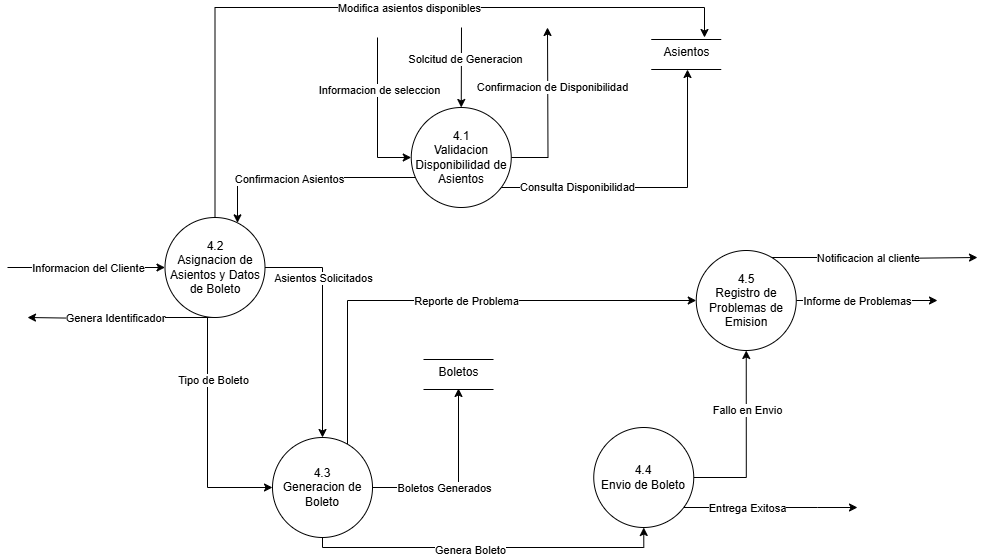

The diagram above was exported from draw.io. Its source (the exported page's mxGraphModel, read from the mxfile embedded in the PNG):
<mxGraphModel dx="2501" dy="-1566" grid="1" gridSize="10" guides="1" tooltips="1" connect="1" arrows="1" fold="1" page="1" pageScale="1" pageWidth="827" pageHeight="1169" math="0" shadow="0">
  <root>
    <mxCell id="0" />
    <mxCell id="1" parent="0" />
    <mxCell id="LYjkh_wSl6cy1pVOmvBX-1" style="edgeStyle=orthogonalEdgeStyle;rounded=0;orthogonalLoop=1;jettySize=auto;html=1;" edge="1" parent="1" source="LYjkh_wSl6cy1pVOmvBX-5">
      <mxGeometry relative="1" as="geometry">
        <mxPoint x="540" y="2700" as="targetPoint" />
      </mxGeometry>
    </mxCell>
    <mxCell id="LYjkh_wSl6cy1pVOmvBX-2" value="Confirmacion de Disponibilidad" style="edgeLabel;html=1;align=center;verticalAlign=middle;resizable=0;points=[];" connectable="0" vertex="1" parent="LYjkh_wSl6cy1pVOmvBX-1">
      <mxGeometry x="0.4121" y="-5" relative="1" as="geometry">
        <mxPoint x="-1" y="11" as="offset" />
      </mxGeometry>
    </mxCell>
    <mxCell id="LYjkh_wSl6cy1pVOmvBX-3" style="edgeStyle=orthogonalEdgeStyle;rounded=0;orthogonalLoop=1;jettySize=auto;html=1;" edge="1" parent="1" source="LYjkh_wSl6cy1pVOmvBX-5" target="LYjkh_wSl6cy1pVOmvBX-12">
      <mxGeometry relative="1" as="geometry">
        <Array as="points">
          <mxPoint x="230" y="2850" />
        </Array>
      </mxGeometry>
    </mxCell>
    <mxCell id="LYjkh_wSl6cy1pVOmvBX-4" value="Confirmacion Asientos" style="edgeLabel;html=1;align=center;verticalAlign=middle;resizable=0;points=[];" connectable="0" vertex="1" parent="LYjkh_wSl6cy1pVOmvBX-3">
      <mxGeometry x="0.1247" y="1" relative="1" as="geometry">
        <mxPoint as="offset" />
      </mxGeometry>
    </mxCell>
    <mxCell id="LYjkh_wSl6cy1pVOmvBX-5" value="4.1&lt;div&gt;Validacion Disponibilidad de Asientos&lt;/div&gt;" style="ellipse;whiteSpace=wrap;html=1;aspect=fixed;" vertex="1" parent="1">
      <mxGeometry x="403.75" y="2780" width="100" height="100" as="geometry" />
    </mxCell>
    <mxCell id="LYjkh_wSl6cy1pVOmvBX-6" style="edgeStyle=orthogonalEdgeStyle;rounded=0;orthogonalLoop=1;jettySize=auto;html=1;" edge="1" parent="1" source="LYjkh_wSl6cy1pVOmvBX-12" target="LYjkh_wSl6cy1pVOmvBX-17">
      <mxGeometry relative="1" as="geometry">
        <Array as="points">
          <mxPoint x="200" y="3160" />
        </Array>
      </mxGeometry>
    </mxCell>
    <mxCell id="LYjkh_wSl6cy1pVOmvBX-7" value="Tipo de Boleto" style="edgeLabel;html=1;align=center;verticalAlign=middle;resizable=0;points=[];" connectable="0" vertex="1" parent="LYjkh_wSl6cy1pVOmvBX-6">
      <mxGeometry x="-0.4688" y="5" relative="1" as="geometry">
        <mxPoint as="offset" />
      </mxGeometry>
    </mxCell>
    <mxCell id="LYjkh_wSl6cy1pVOmvBX-8" style="edgeStyle=orthogonalEdgeStyle;rounded=0;orthogonalLoop=1;jettySize=auto;html=1;" edge="1" parent="1" source="LYjkh_wSl6cy1pVOmvBX-12">
      <mxGeometry relative="1" as="geometry">
        <mxPoint x="20" y="2990" as="targetPoint" />
        <Array as="points">
          <mxPoint x="89" y="2990" />
          <mxPoint x="89" y="2991" />
        </Array>
      </mxGeometry>
    </mxCell>
    <mxCell id="LYjkh_wSl6cy1pVOmvBX-9" value="Genera Identificador" style="edgeLabel;html=1;align=center;verticalAlign=middle;resizable=0;points=[];" connectable="0" vertex="1" parent="LYjkh_wSl6cy1pVOmvBX-8">
      <mxGeometry x="0.7033" y="-2" relative="1" as="geometry">
        <mxPoint x="60" y="2" as="offset" />
      </mxGeometry>
    </mxCell>
    <mxCell id="LYjkh_wSl6cy1pVOmvBX-10" style="edgeStyle=orthogonalEdgeStyle;rounded=0;orthogonalLoop=1;jettySize=auto;html=1;entryX=0.5;entryY=0;entryDx=0;entryDy=0;" edge="1" parent="1" source="LYjkh_wSl6cy1pVOmvBX-12" target="LYjkh_wSl6cy1pVOmvBX-17">
      <mxGeometry relative="1" as="geometry" />
    </mxCell>
    <mxCell id="LYjkh_wSl6cy1pVOmvBX-11" value="Asientos Solicitados" style="edgeLabel;html=1;align=center;verticalAlign=middle;resizable=0;points=[];" connectable="0" vertex="1" parent="LYjkh_wSl6cy1pVOmvBX-10">
      <mxGeometry x="0.0681" y="-2" relative="1" as="geometry">
        <mxPoint x="2" y="-53" as="offset" />
      </mxGeometry>
    </mxCell>
    <mxCell id="LYjkh_wSl6cy1pVOmvBX-12" value="4.2&lt;div&gt;Asignacion de Asientos y Datos de Boleto&lt;/div&gt;" style="ellipse;whiteSpace=wrap;html=1;aspect=fixed;" vertex="1" parent="1">
      <mxGeometry x="157.5" y="2890" width="100" height="100" as="geometry" />
    </mxCell>
    <mxCell id="LYjkh_wSl6cy1pVOmvBX-13" style="edgeStyle=orthogonalEdgeStyle;rounded=0;orthogonalLoop=1;jettySize=auto;html=1;entryX=0.5;entryY=1;entryDx=0;entryDy=0;" edge="1" parent="1" source="LYjkh_wSl6cy1pVOmvBX-17" target="LYjkh_wSl6cy1pVOmvBX-22">
      <mxGeometry relative="1" as="geometry">
        <mxPoint x="315" y="3290" as="targetPoint" />
        <Array as="points">
          <mxPoint x="315" y="3220" />
          <mxPoint x="636" y="3220" />
        </Array>
      </mxGeometry>
    </mxCell>
    <mxCell id="LYjkh_wSl6cy1pVOmvBX-14" value="Genera Boleto" style="edgeLabel;html=1;align=center;verticalAlign=middle;resizable=0;points=[];" connectable="0" vertex="1" parent="LYjkh_wSl6cy1pVOmvBX-13">
      <mxGeometry x="-0.1056" y="-2" relative="1" as="geometry">
        <mxPoint as="offset" />
      </mxGeometry>
    </mxCell>
    <mxCell id="LYjkh_wSl6cy1pVOmvBX-15" style="edgeStyle=orthogonalEdgeStyle;rounded=0;orthogonalLoop=1;jettySize=auto;html=1;entryX=0;entryY=0.5;entryDx=0;entryDy=0;" edge="1" parent="1" source="LYjkh_wSl6cy1pVOmvBX-17" target="LYjkh_wSl6cy1pVOmvBX-27">
      <mxGeometry relative="1" as="geometry">
        <Array as="points">
          <mxPoint x="340" y="2973" />
        </Array>
      </mxGeometry>
    </mxCell>
    <mxCell id="LYjkh_wSl6cy1pVOmvBX-16" value="Reporte de Problema" style="edgeLabel;html=1;align=center;verticalAlign=middle;resizable=0;points=[];" connectable="0" vertex="1" parent="LYjkh_wSl6cy1pVOmvBX-15">
      <mxGeometry x="-0.0834" y="2" relative="1" as="geometry">
        <mxPoint x="36" y="2" as="offset" />
      </mxGeometry>
    </mxCell>
    <mxCell id="LYjkh_wSl6cy1pVOmvBX-17" value="4.3&lt;div&gt;Generacion de Boleto&lt;/div&gt;" style="ellipse;whiteSpace=wrap;html=1;aspect=fixed;" vertex="1" parent="1">
      <mxGeometry x="265" y="3110" width="100" height="100" as="geometry" />
    </mxCell>
    <mxCell id="LYjkh_wSl6cy1pVOmvBX-18" style="edgeStyle=orthogonalEdgeStyle;rounded=0;orthogonalLoop=1;jettySize=auto;html=1;" edge="1" parent="1" source="LYjkh_wSl6cy1pVOmvBX-22" target="LYjkh_wSl6cy1pVOmvBX-27">
      <mxGeometry relative="1" as="geometry" />
    </mxCell>
    <mxCell id="LYjkh_wSl6cy1pVOmvBX-19" value="Fallo en Envio" style="edgeLabel;html=1;align=center;verticalAlign=middle;resizable=0;points=[];" connectable="0" vertex="1" parent="LYjkh_wSl6cy1pVOmvBX-18">
      <mxGeometry x="0.3317" y="-1" relative="1" as="geometry">
        <mxPoint as="offset" />
      </mxGeometry>
    </mxCell>
    <mxCell id="LYjkh_wSl6cy1pVOmvBX-20" style="edgeStyle=orthogonalEdgeStyle;rounded=0;orthogonalLoop=1;jettySize=auto;html=1;" edge="1" parent="1" source="LYjkh_wSl6cy1pVOmvBX-22">
      <mxGeometry relative="1" as="geometry">
        <mxPoint x="850" y="3180" as="targetPoint" />
        <Array as="points">
          <mxPoint x="810" y="3180" />
          <mxPoint x="810" y="3180" />
        </Array>
      </mxGeometry>
    </mxCell>
    <mxCell id="LYjkh_wSl6cy1pVOmvBX-21" value="Entrega Exitosa" style="edgeLabel;html=1;align=center;verticalAlign=middle;resizable=0;points=[];" connectable="0" vertex="1" parent="LYjkh_wSl6cy1pVOmvBX-20">
      <mxGeometry x="-0.5194" y="-2" relative="1" as="geometry">
        <mxPoint x="21" y="-2" as="offset" />
      </mxGeometry>
    </mxCell>
    <mxCell id="LYjkh_wSl6cy1pVOmvBX-22" value="4.4&lt;div&gt;Envio de Boleto&lt;/div&gt;" style="ellipse;whiteSpace=wrap;html=1;aspect=fixed;" vertex="1" parent="1">
      <mxGeometry x="586.25" y="3100" width="100" height="100" as="geometry" />
    </mxCell>
    <mxCell id="LYjkh_wSl6cy1pVOmvBX-23" style="edgeStyle=orthogonalEdgeStyle;rounded=0;orthogonalLoop=1;jettySize=auto;html=1;" edge="1" parent="1" source="LYjkh_wSl6cy1pVOmvBX-27">
      <mxGeometry relative="1" as="geometry">
        <mxPoint x="930" y="2973" as="targetPoint" />
      </mxGeometry>
    </mxCell>
    <mxCell id="LYjkh_wSl6cy1pVOmvBX-24" value="Informe de Problemas" style="edgeLabel;html=1;align=center;verticalAlign=middle;resizable=0;points=[];" connectable="0" vertex="1" parent="LYjkh_wSl6cy1pVOmvBX-23">
      <mxGeometry x="-0.624" relative="1" as="geometry">
        <mxPoint x="34" as="offset" />
      </mxGeometry>
    </mxCell>
    <mxCell id="LYjkh_wSl6cy1pVOmvBX-25" style="edgeStyle=orthogonalEdgeStyle;rounded=0;orthogonalLoop=1;jettySize=auto;html=1;" edge="1" parent="1" source="LYjkh_wSl6cy1pVOmvBX-27">
      <mxGeometry relative="1" as="geometry">
        <mxPoint x="970" y="2930" as="targetPoint" />
        <Array as="points">
          <mxPoint x="879" y="2930" />
          <mxPoint x="879" y="2931" />
        </Array>
      </mxGeometry>
    </mxCell>
    <mxCell id="LYjkh_wSl6cy1pVOmvBX-26" value="Notificacion al cliente" style="edgeLabel;html=1;align=center;verticalAlign=middle;resizable=0;points=[];" connectable="0" vertex="1" parent="LYjkh_wSl6cy1pVOmvBX-25">
      <mxGeometry x="-0.5189" relative="1" as="geometry">
        <mxPoint x="46" as="offset" />
      </mxGeometry>
    </mxCell>
    <mxCell id="LYjkh_wSl6cy1pVOmvBX-27" value="4.5&lt;div&gt;Registro de Problemas de Emision&lt;/div&gt;" style="ellipse;whiteSpace=wrap;html=1;aspect=fixed;" vertex="1" parent="1">
      <mxGeometry x="688.75" y="2923" width="100" height="100" as="geometry" />
    </mxCell>
    <mxCell id="LYjkh_wSl6cy1pVOmvBX-28" value="" style="endArrow=classic;html=1;rounded=0;entryX=0.5;entryY=0;entryDx=0;entryDy=0;" edge="1" parent="1" target="LYjkh_wSl6cy1pVOmvBX-5">
      <mxGeometry width="50" height="50" relative="1" as="geometry">
        <mxPoint x="454" y="2700" as="sourcePoint" />
        <mxPoint x="405" y="2700" as="targetPoint" />
      </mxGeometry>
    </mxCell>
    <mxCell id="LYjkh_wSl6cy1pVOmvBX-29" value="Solcitud de Generacion" style="edgeLabel;html=1;align=center;verticalAlign=middle;resizable=0;points=[];" connectable="0" vertex="1" parent="LYjkh_wSl6cy1pVOmvBX-28">
      <mxGeometry x="-0.2253" y="4" relative="1" as="geometry">
        <mxPoint as="offset" />
      </mxGeometry>
    </mxCell>
    <mxCell id="LYjkh_wSl6cy1pVOmvBX-30" value="" style="endArrow=classic;html=1;rounded=0;" edge="1" parent="1" target="LYjkh_wSl6cy1pVOmvBX-5">
      <mxGeometry width="50" height="50" relative="1" as="geometry">
        <mxPoint x="370" y="2710" as="sourcePoint" />
        <mxPoint x="400" y="2860" as="targetPoint" />
        <Array as="points">
          <mxPoint x="370" y="2830" />
        </Array>
      </mxGeometry>
    </mxCell>
    <mxCell id="LYjkh_wSl6cy1pVOmvBX-31" value="Informacion de seleccion" style="edgeLabel;html=1;align=center;verticalAlign=middle;resizable=0;points=[];" connectable="0" vertex="1" parent="LYjkh_wSl6cy1pVOmvBX-30">
      <mxGeometry x="-0.3236" y="1" relative="1" as="geometry">
        <mxPoint as="offset" />
      </mxGeometry>
    </mxCell>
    <mxCell id="LYjkh_wSl6cy1pVOmvBX-32" value="" style="endArrow=none;html=1;rounded=0;" edge="1" parent="1">
      <mxGeometry width="50" height="50" relative="1" as="geometry">
        <mxPoint x="643.75" y="2712" as="sourcePoint" />
        <mxPoint x="713.75" y="2712" as="targetPoint" />
      </mxGeometry>
    </mxCell>
    <mxCell id="LYjkh_wSl6cy1pVOmvBX-33" value="" style="endArrow=none;html=1;rounded=0;" edge="1" parent="1">
      <mxGeometry width="50" height="50" relative="1" as="geometry">
        <mxPoint x="643.75" y="2742" as="sourcePoint" />
        <mxPoint x="713.75" y="2742" as="targetPoint" />
      </mxGeometry>
    </mxCell>
    <mxCell id="LYjkh_wSl6cy1pVOmvBX-34" value="Asientos" style="text;html=1;align=center;verticalAlign=middle;resizable=0;points=[];autosize=1;strokeColor=none;fillColor=none;" vertex="1" parent="1">
      <mxGeometry x="643.75" y="2710" width="70" height="30" as="geometry" />
    </mxCell>
    <mxCell id="LYjkh_wSl6cy1pVOmvBX-35" value="Consulta Disponibilidad" style="edgeStyle=orthogonalEdgeStyle;rounded=0;orthogonalLoop=1;jettySize=auto;html=1;entryX=0.518;entryY=1.067;entryDx=0;entryDy=0;entryPerimeter=0;" edge="1" parent="1" source="LYjkh_wSl6cy1pVOmvBX-5" target="LYjkh_wSl6cy1pVOmvBX-34">
      <mxGeometry x="-0.4988" relative="1" as="geometry">
        <Array as="points">
          <mxPoint x="680" y="2860" />
        </Array>
        <mxPoint as="offset" />
      </mxGeometry>
    </mxCell>
    <mxCell id="LYjkh_wSl6cy1pVOmvBX-36" value="" style="endArrow=classic;html=1;rounded=0;" edge="1" parent="1" target="LYjkh_wSl6cy1pVOmvBX-12">
      <mxGeometry width="50" height="50" relative="1" as="geometry">
        <mxPoint y="2940" as="sourcePoint" />
        <mxPoint x="82.5" y="2940" as="targetPoint" />
      </mxGeometry>
    </mxCell>
    <mxCell id="LYjkh_wSl6cy1pVOmvBX-37" value="Informacion del Cliente" style="edgeLabel;html=1;align=center;verticalAlign=middle;resizable=0;points=[];" connectable="0" vertex="1" parent="LYjkh_wSl6cy1pVOmvBX-36">
      <mxGeometry x="-0.7176" relative="1" as="geometry">
        <mxPoint x="58" as="offset" />
      </mxGeometry>
    </mxCell>
    <mxCell id="LYjkh_wSl6cy1pVOmvBX-38" style="edgeStyle=orthogonalEdgeStyle;rounded=0;orthogonalLoop=1;jettySize=auto;html=1;" edge="1" parent="1" source="LYjkh_wSl6cy1pVOmvBX-12" target="LYjkh_wSl6cy1pVOmvBX-34">
      <mxGeometry relative="1" as="geometry">
        <Array as="points">
          <mxPoint x="208" y="2680" />
          <mxPoint x="697" y="2680" />
        </Array>
      </mxGeometry>
    </mxCell>
    <mxCell id="LYjkh_wSl6cy1pVOmvBX-39" value="Modifica asientos disponibles" style="edgeLabel;html=1;align=center;verticalAlign=middle;resizable=0;points=[];" connectable="0" vertex="1" parent="LYjkh_wSl6cy1pVOmvBX-38">
      <mxGeometry x="-0.2547" relative="1" as="geometry">
        <mxPoint x="132" as="offset" />
      </mxGeometry>
    </mxCell>
    <mxCell id="LYjkh_wSl6cy1pVOmvBX-40" value="" style="endArrow=none;html=1;rounded=0;" edge="1" parent="1">
      <mxGeometry width="50" height="50" relative="1" as="geometry">
        <mxPoint x="416" y="3032" as="sourcePoint" />
        <mxPoint x="486" y="3032" as="targetPoint" />
      </mxGeometry>
    </mxCell>
    <mxCell id="LYjkh_wSl6cy1pVOmvBX-41" value="" style="endArrow=none;html=1;rounded=0;" edge="1" parent="1">
      <mxGeometry width="50" height="50" relative="1" as="geometry">
        <mxPoint x="416" y="3062" as="sourcePoint" />
        <mxPoint x="486" y="3062" as="targetPoint" />
      </mxGeometry>
    </mxCell>
    <mxCell id="LYjkh_wSl6cy1pVOmvBX-42" value="Boletos" style="text;html=1;align=center;verticalAlign=middle;resizable=0;points=[];autosize=1;strokeColor=none;fillColor=none;" vertex="1" parent="1">
      <mxGeometry x="421" y="3030" width="60" height="30" as="geometry" />
    </mxCell>
    <mxCell id="LYjkh_wSl6cy1pVOmvBX-43" style="edgeStyle=orthogonalEdgeStyle;rounded=0;orthogonalLoop=1;jettySize=auto;html=1;entryX=0.5;entryY=1.033;entryDx=0;entryDy=0;entryPerimeter=0;" edge="1" parent="1" source="LYjkh_wSl6cy1pVOmvBX-17" target="LYjkh_wSl6cy1pVOmvBX-42">
      <mxGeometry relative="1" as="geometry" />
    </mxCell>
    <mxCell id="LYjkh_wSl6cy1pVOmvBX-44" value="Boletos Generados" style="edgeLabel;html=1;align=center;verticalAlign=middle;resizable=0;points=[];" connectable="0" vertex="1" parent="LYjkh_wSl6cy1pVOmvBX-43">
      <mxGeometry x="-0.6973" y="3" relative="1" as="geometry">
        <mxPoint x="43" y="3" as="offset" />
      </mxGeometry>
    </mxCell>
  </root>
</mxGraphModel>